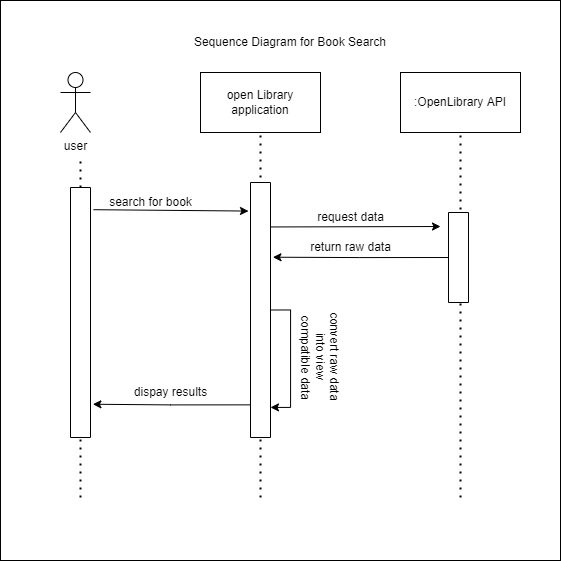

The diagram above was exported from draw.io. Its source (the exported page's mxGraphModel, read from the mxfile embedded in the PNG):
<mxGraphModel dx="2697" dy="2036" grid="1" gridSize="10" guides="1" tooltips="1" connect="1" arrows="1" fold="1" page="1" pageScale="1" pageWidth="850" pageHeight="1100" math="0" shadow="0">
  <root>
    <mxCell id="0" />
    <mxCell id="1" parent="0" />
    <mxCell id="WtU_ytRl_bEcA1GFbL__-26" value="" style="whiteSpace=wrap;html=1;aspect=fixed;" vertex="1" parent="1">
      <mxGeometry x="-580" y="-520" width="1220" height="1220" as="geometry" />
    </mxCell>
    <mxCell id="dTy1O2cyhU5G-psTtJm4-6" value="" style="group" parent="1" vertex="1" connectable="0">
      <mxGeometry x="-110" y="-290" width="280" height="260" as="geometry" />
    </mxCell>
    <mxCell id="vZzYSpjiN_CVUvECSmWH-11" value="&lt;b&gt;BookWrapper&lt;/b&gt;" style="rounded=0;whiteSpace=wrap;html=1;" parent="dTy1O2cyhU5G-psTtJm4-6" vertex="1">
      <mxGeometry y="-30" width="280" height="50" as="geometry" />
    </mxCell>
    <mxCell id="vZzYSpjiN_CVUvECSmWH-12" value="- isbn: String&lt;br&gt;- preview: String&lt;br&gt;- previewState: String&lt;br&gt;- bookId: String&lt;br&gt;- bookTitle: String&lt;br&gt;- publishedYear: String&lt;br&gt;- publishedDate: String&lt;br&gt;- authorName: String&lt;br&gt;- authorKey: String&lt;br&gt;- category: String&lt;br&gt;- firstSentence: String&lt;br&gt;- editionCount: String&lt;br&gt;- bookCover : String&amp;nbsp;&lt;br&gt;- review: List" style="rounded=0;whiteSpace=wrap;html=1;align=left;" parent="dTy1O2cyhU5G-psTtJm4-6" vertex="1">
      <mxGeometry y="20" width="280" height="217.39" as="geometry" />
    </mxCell>
    <mxCell id="dTy1O2cyhU5G-psTtJm4-7" value="" style="group" parent="1" vertex="1" connectable="0">
      <mxGeometry x="-500" y="-300" width="230" height="206" as="geometry" />
    </mxCell>
    <mxCell id="vZzYSpjiN_CVUvECSmWH-2" value="&lt;b&gt;User&lt;/b&gt;" style="rounded=0;whiteSpace=wrap;html=1;" parent="dTy1O2cyhU5G-psTtJm4-7" vertex="1">
      <mxGeometry width="230" height="40" as="geometry" />
    </mxCell>
    <mxCell id="vZzYSpjiN_CVUvECSmWH-3" value="- username: String&lt;br&gt;- userId: int&lt;br&gt;- password: String&lt;br&gt;- enabled: boolean" style="rounded=0;whiteSpace=wrap;html=1;align=left;" parent="dTy1O2cyhU5G-psTtJm4-7" vertex="1">
      <mxGeometry y="40" width="230" height="110" as="geometry" />
    </mxCell>
    <mxCell id="vZzYSpjiN_CVUvECSmWH-4" value="&lt;div style=&quot;&quot;&gt;&lt;span style=&quot;background-color: initial;&quot;&gt;+userProfile(): List&lt;/span&gt;&lt;/div&gt;&lt;div style=&quot;&quot;&gt;&lt;br&gt;&lt;/div&gt;&lt;div style=&quot;&quot;&gt;&lt;br&gt;&lt;/div&gt;" style="rounded=0;whiteSpace=wrap;html=1;align=left;" parent="dTy1O2cyhU5G-psTtJm4-7" vertex="1">
      <mxGeometry y="146" width="230" height="54" as="geometry" />
    </mxCell>
    <mxCell id="dTy1O2cyhU5G-psTtJm4-21" value="" style="group" parent="1" vertex="1" connectable="0">
      <mxGeometry x="340" y="-220" width="230" height="230" as="geometry" />
    </mxCell>
    <mxCell id="dTy1O2cyhU5G-psTtJm4-22" value="&lt;b&gt;API&amp;nbsp;&lt;/b&gt;" style="rounded=0;whiteSpace=wrap;html=1;" parent="dTy1O2cyhU5G-psTtJm4-21" vertex="1">
      <mxGeometry width="230" height="40" as="geometry" />
    </mxCell>
    <mxCell id="dTy1O2cyhU5G-psTtJm4-23" value="+openLibraryUrl: String" style="rounded=0;whiteSpace=wrap;html=1;align=left;" parent="dTy1O2cyhU5G-psTtJm4-21" vertex="1">
      <mxGeometry y="40" width="230" height="80" as="geometry" />
    </mxCell>
    <mxCell id="dTy1O2cyhU5G-psTtJm4-24" value="&lt;div style=&quot;&quot;&gt;&lt;/div&gt;- getResponseFromAPI&lt;div style=&quot;&quot;&gt;&lt;span style=&quot;background-color: initial;&quot;&gt;(query, requestMethod): List&lt;/span&gt;&lt;/div&gt;&lt;div style=&quot;&quot;&gt;-&amp;nbsp;getQueryParameter(query)&lt;/div&gt;&lt;div style=&quot;&quot;&gt;- getQueryForBook(query)&lt;/div&gt;&lt;div style=&quot;&quot;&gt;- getAuthorNameFromAPI(isbn)&lt;/div&gt;" style="rounded=0;whiteSpace=wrap;html=1;align=left;" parent="dTy1O2cyhU5G-psTtJm4-21" vertex="1">
      <mxGeometry y="120" width="230" height="110" as="geometry" />
    </mxCell>
    <mxCell id="dTy1O2cyhU5G-psTtJm4-30" style="edgeStyle=orthogonalEdgeStyle;rounded=0;orthogonalLoop=1;jettySize=auto;html=1;entryX=0;entryY=0.75;entryDx=0;entryDy=0;" parent="1" source="vZzYSpjiN_CVUvECSmWH-12" target="dTy1O2cyhU5G-psTtJm4-23" edge="1">
      <mxGeometry relative="1" as="geometry">
        <mxPoint x="180" y="-330" as="targetPoint" />
      </mxGeometry>
    </mxCell>
    <mxCell id="dTy1O2cyhU5G-psTtJm4-33" value="*" style="text;html=1;align=center;verticalAlign=middle;resizable=0;points=[];autosize=1;strokeColor=none;fillColor=none;" parent="1" vertex="1">
      <mxGeometry x="125" y="-245" width="30" height="30" as="geometry" />
    </mxCell>
    <mxCell id="dTy1O2cyhU5G-psTtJm4-38" value="*" style="text;html=1;align=center;verticalAlign=middle;resizable=0;points=[];autosize=1;strokeColor=none;fillColor=none;" parent="1" vertex="1">
      <mxGeometry x="185" y="-365" width="30" height="30" as="geometry" />
    </mxCell>
    <mxCell id="dTy1O2cyhU5G-psTtJm4-45" value="&lt;h1 style=&quot;text-align: justify;&quot;&gt;&lt;font style=&quot;font-size: 20px;&quot;&gt;&lt;font style=&quot;font-size: 20px;&quot;&gt;CLASS DIAGRAMS Open Library&lt;/font&gt;&lt;/font&gt;&lt;/h1&gt;" style="text;html=1;align=left;verticalAlign=middle;resizable=0;points=[];autosize=1;strokeColor=none;fillColor=none;" parent="1" vertex="1">
      <mxGeometry x="-110" y="-420" width="340" height="70" as="geometry" />
    </mxCell>
    <mxCell id="WtU_ytRl_bEcA1GFbL__-7" style="edgeStyle=orthogonalEdgeStyle;rounded=0;orthogonalLoop=1;jettySize=auto;html=1;entryX=0.5;entryY=0;entryDx=0;entryDy=0;" edge="1" parent="1" source="vZzYSpjiN_CVUvECSmWH-13" target="WtU_ytRl_bEcA1GFbL__-2">
      <mxGeometry relative="1" as="geometry" />
    </mxCell>
    <mxCell id="vZzYSpjiN_CVUvECSmWH-13" value="&lt;div style=&quot;&quot;&gt;- BookWrapper(isbn, bookId, bookTitle, publishedYear,publishedDate, authorName, authorKey, category, editionCount, bookCover, firstSentence, previewUrl, previewState, review)&lt;/div&gt;&lt;div style=&quot;&quot;&gt;&lt;br&gt;&lt;/div&gt;&lt;div style=&quot;&quot;&gt;- build(rawData)&lt;/div&gt;" style="rounded=0;whiteSpace=wrap;html=1;align=left;" parent="1" vertex="1">
      <mxGeometry x="-110" y="-53" width="280" height="93" as="geometry" />
    </mxCell>
    <mxCell id="WtU_ytRl_bEcA1GFbL__-2" value="&lt;b&gt;Review&lt;/b&gt;" style="rounded=0;whiteSpace=wrap;html=1;" vertex="1" parent="1">
      <mxGeometry x="-85" y="220" width="230" height="40" as="geometry" />
    </mxCell>
    <mxCell id="WtU_ytRl_bEcA1GFbL__-3" value="- id: int&lt;br&gt;- userId: int&lt;br&gt;- description: String&lt;br&gt;- date: string&lt;br&gt;- bookId: String" style="rounded=0;whiteSpace=wrap;html=1;align=left;" vertex="1" parent="1">
      <mxGeometry x="-85" y="260" width="230" height="110" as="geometry" />
    </mxCell>
    <mxCell id="WtU_ytRl_bEcA1GFbL__-4" value="&lt;div style=&quot;&quot;&gt;- saveReview(bookId, userId, description)&lt;/div&gt;&lt;div style=&quot;&quot;&gt;- removeReview(reviewId)&lt;/div&gt;&lt;div style=&quot;&quot;&gt;- getBookReview (bookId)&lt;/div&gt;" style="rounded=0;whiteSpace=wrap;html=1;align=left;" vertex="1" parent="1">
      <mxGeometry x="-85" y="370" width="230" height="70" as="geometry" />
    </mxCell>
    <mxCell id="WtU_ytRl_bEcA1GFbL__-8" value="1...*" style="text;html=1;align=center;verticalAlign=middle;resizable=0;points=[];autosize=1;strokeColor=none;fillColor=none;" vertex="1" parent="1">
      <mxGeometry x="26" y="37" width="40" height="30" as="geometry" />
    </mxCell>
    <mxCell id="WtU_ytRl_bEcA1GFbL__-9" value="1...*" style="text;html=1;align=center;verticalAlign=middle;resizable=0;points=[];autosize=1;strokeColor=none;fillColor=none;" vertex="1" parent="1">
      <mxGeometry x="26" y="190" width="40" height="30" as="geometry" />
    </mxCell>
    <mxCell id="WtU_ytRl_bEcA1GFbL__-15" value="&lt;b&gt;UserBookList&lt;/b&gt;" style="rounded=0;whiteSpace=wrap;html=1;" vertex="1" parent="1">
      <mxGeometry x="-490" y="60" width="230" height="40" as="geometry" />
    </mxCell>
    <mxCell id="WtU_ytRl_bEcA1GFbL__-16" value="- bookId: String&lt;br&gt;- userId: int&lt;br&gt;- isbn: String&lt;br&gt;" style="rounded=0;whiteSpace=wrap;html=1;align=left;" vertex="1" parent="1">
      <mxGeometry x="-490" y="100" width="230" height="110" as="geometry" />
    </mxCell>
    <mxCell id="WtU_ytRl_bEcA1GFbL__-17" value="&lt;div style=&quot;&quot;&gt;&lt;/div&gt;+ getUserBooks(userId): List" style="rounded=0;whiteSpace=wrap;html=1;align=left;" vertex="1" parent="1">
      <mxGeometry x="-490" y="206" width="230" height="54" as="geometry" />
    </mxCell>
    <mxCell id="WtU_ytRl_bEcA1GFbL__-18" style="edgeStyle=orthogonalEdgeStyle;rounded=0;orthogonalLoop=1;jettySize=auto;html=1;entryX=1;entryY=0.75;entryDx=0;entryDy=0;" edge="1" parent="1" source="vZzYSpjiN_CVUvECSmWH-12" target="WtU_ytRl_bEcA1GFbL__-16">
      <mxGeometry relative="1" as="geometry" />
    </mxCell>
    <mxCell id="WtU_ytRl_bEcA1GFbL__-19" value="1" style="text;html=1;align=center;verticalAlign=middle;resizable=0;points=[];autosize=1;strokeColor=none;fillColor=none;" vertex="1" parent="1">
      <mxGeometry x="-255" y="155" width="30" height="30" as="geometry" />
    </mxCell>
    <mxCell id="WtU_ytRl_bEcA1GFbL__-20" value="1...*" style="text;html=1;align=center;verticalAlign=middle;resizable=0;points=[];autosize=1;strokeColor=none;fillColor=none;" vertex="1" parent="1">
      <mxGeometry x="-150" y="-195" width="40" height="30" as="geometry" />
    </mxCell>
    <mxCell id="WtU_ytRl_bEcA1GFbL__-22" style="edgeStyle=orthogonalEdgeStyle;rounded=0;orthogonalLoop=1;jettySize=auto;html=1;entryX=0.454;entryY=0.004;entryDx=0;entryDy=0;entryPerimeter=0;" edge="1" parent="1" source="vZzYSpjiN_CVUvECSmWH-4" target="WtU_ytRl_bEcA1GFbL__-15">
      <mxGeometry relative="1" as="geometry" />
    </mxCell>
    <mxCell id="WtU_ytRl_bEcA1GFbL__-23" value="1" style="text;html=1;align=center;verticalAlign=middle;resizable=0;points=[];autosize=1;strokeColor=none;fillColor=none;" vertex="1" parent="1">
      <mxGeometry x="-392" y="-104" width="30" height="30" as="geometry" />
    </mxCell>
    <mxCell id="WtU_ytRl_bEcA1GFbL__-24" value="1" style="text;html=1;align=center;verticalAlign=middle;resizable=0;points=[];autosize=1;strokeColor=none;fillColor=none;" vertex="1" parent="1">
      <mxGeometry x="-391" y="34" width="30" height="30" as="geometry" />
    </mxCell>
  </root>
</mxGraphModel>